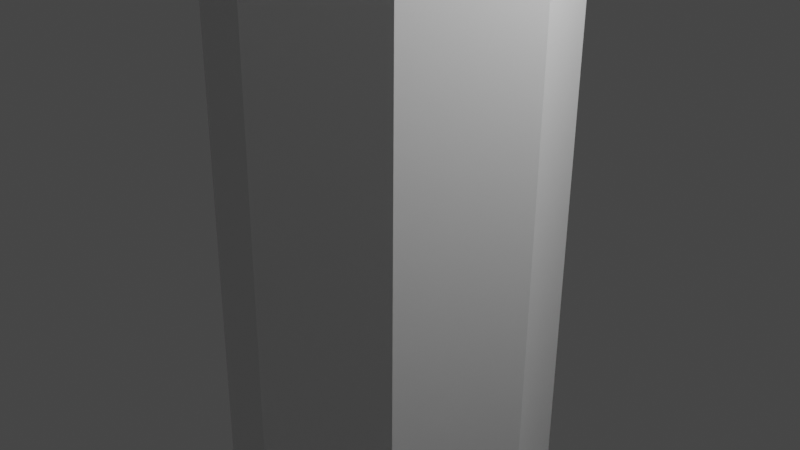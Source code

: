 # Source: tree-cut-1.blend  (saved by Blender 2.82.7; exported with 4.5.12 LTS)
import bpy
from mathutils import Matrix  # noqa: F401  (used for matrix-valued properties, if any)

bpy.ops.wm.read_factory_settings(use_empty=True)
scene = bpy.context.scene
scene.name = 'Scene'

# ---- collections
col_collection = bpy.data.collections.new('Collection'); scene.collection.children.link(col_collection)

# ---- materials (node trees are filled in below, after node groups)
mat_default_obj = bpy.data.materials.new('Default OBJ')
mat_default_obj.use_transparent_shadow = False

# ---- material node trees
mat_default_obj.use_nodes = True; mat_default_obj.node_tree.nodes.clear()
_N = mat_default_obj.node_tree.nodes; _L = mat_default_obj.node_tree.links
n0 = _N.new('ShaderNodeOutputMaterial'); n0.name = 'Material Output'; n0.location = (300, 300)
n1 = _N.new('ShaderNodeBsdfPrincipled'); n1.name = 'Principled BSDF'; n1.location = (10, 300)
n1.distribution = 'GGX'
n1.subsurface_method = 'BURLEY'
n1.inputs[3].default_value = 1.45
n1.inputs[27].default_value = (0.0, 0.0, 0.0, 1.0)
n1.inputs[28].default_value = 1.0
_L.new(n1.outputs[0], n0.inputs[0])
n0.is_active_output = True

# ---- world
world_world = bpy.data.worlds.new('World'); scene.world = world_world
world_world.use_nodes = True; world_world.node_tree.nodes.clear()
_N = world_world.node_tree.nodes; _L = world_world.node_tree.links
n0 = _N.new('ShaderNodeOutputWorld'); n0.name = 'World Output'; n0.location = (300, 300)
n1 = _N.new('ShaderNodeBackground'); n1.name = 'Background'; n1.location = (10, 300)
n1.inputs[0].default_value = (0.05088, 0.05088, 0.05088, 1.0)
_L.new(n1.outputs[0], n0.inputs[0])
n0.is_active_output = True
world_world.color = (0.05088, 0.05088, 0.05088)
world_world.use_sun_shadow = False
world_world.sun_shadow_jitter_overblur = 0.0

# ---- cameras
cam_camera = bpy.data.cameras.new('Camera')
cam_camera.clip_end = 100.0
cam_camera.ortho_scale = 7.314

# ---- lights
light_light = bpy.data.lights.new('Light', 'POINT')
light_light.transmission_factor = 0.0
light_light.energy = 1000.0
light_light.shadow_soft_size = 0.1
light_light.shadow_maximum_resolution = 0.006
light_light.use_absolute_resolution = True

# ---- meshes
me_tree1_opt = bpy.data.meshes.new('tree1-opt')
me_tree1_opt.from_pydata([(-0.02421, -1.825, -3.519), (0.3833, -1.896, 9.176), (-0.8972, -1.423, 9.231), (-1.305, -1.352, -3.464), (-1.468, -0.1825, 9.262), (-1.876, -0.1112, -3.433), (-0.9952, 1.099, 9.252), (-1.403, 1.17, -3.443), (0.2446, 1.671, 9.205), (-0.1629, 1.742, -3.489), (1.525, 1.198, 9.151), (1.118, 1.269, -3.544), (2.096, -0.04276, 9.119), (1.689, 0.02857, -3.576), (1.216, -1.253, -3.565), (1.623, -1.324, 9.129), (1.357, -2.333, 34.99), (1.525, -0.4002, 41.07), (1.467, -0.3784, 41.07), (0.01375, -1.682, 35.79), (1.44, -0.3214, 41.07), (-0.7772, -0.3576, 35.09), (1.462, -0.2626, 41.07), (-0.091, 1.012, 35.81), (1.519, -0.2363, 41.07), (1.197, 1.779, 35.02), (1.578, -0.258, 41.06), (2.601, 1.118, 35.7), (1.604, -0.315, 41.06), (3.332, -0.1964, 34.92), (2.706, -1.576, 35.68), (1.582, -0.3739, 41.06), (0.5759, -8.426, 10.16), (0.6634, -5.19, 14.88), (-2.68, -3.583, 15.77), (-4.953, -5.774, 10.52), (0.7352, -7.285, 14.63), (0.8335, -4.325, 19.97), (-1.909, -3.006, 20.84), (-4.008, -5.009, 15.58), (0.8901, -6.029, 19.72), (1.004, -3.461, 25.06), (-1.139, -2.428, 25.9), (-2.991, -4.165, 20.63), (1.045, -4.786, 24.81), (1.174, -2.597, 30.14), (-0.3682, -1.851, 30.96), (-1.983, -3.33, 25.68), (1.203, -3.606, 29.9), (1.344, -1.733, 35.23), (0.4023, -1.274, 36.02), (-1.014, -2.537, 30.74), (-4.578, -0.3383, 15.13), (-8.062, -0.4308, 10.39), (-3.475, -0.3376, 20.17), (-6.683, -0.4188, 14.97), (-2.372, -0.337, 25.21), (-5.188, -0.4028, 20.0), (-1.269, -0.3363, 30.26), (-3.707, -0.3873, 25.03), (-0.1658, -0.3356, 35.3), (-2.288, -0.3742, 30.06), (-2.937, 3.033, 15.83), (-5.377, 5.128, 10.61), (-2.121, 2.433, 20.88), (-4.372, 4.354, 15.66), (-1.304, 1.832, 25.93), (-3.29, 3.507, 20.69), (-0.488, 1.232, 30.98), (-2.216, 2.669, 25.73), (0.3283, 0.6316, 36.03), (-1.185, 1.87, 30.77), (0.2708, 4.909, 14.97), (-0.07112, 8.216, 10.17), (0.5107, 3.975, 20.04), (0.1796, 7.007, 14.75), (0.7507, 3.042, 25.11), (0.4348, 5.682, 19.81), (0.9906, 2.109, 30.18), (0.6894, 4.37, 24.88), (1.231, 1.175, 35.26), (0.9417, 3.121, 29.95), (3.674, 3.292, 15.57), (5.517, 5.556, 10.18), (3.313, 2.646, 20.66), (4.983, 4.721, 15.28), (2.953, 1.999, 25.76), (4.376, 3.808, 20.39), (2.592, 1.353, 30.86), (3.778, 2.904, 25.49), (2.232, 0.7062, 35.96), (3.218, 2.042, 30.6), (5.512, 0.05739, 14.72), (8.567, 0.2218, 9.273), (4.819, -0.01237, 19.84), (7.598, 0.1412, 14.4), (4.126, -0.08213, 24.95), (6.513, 0.05606, 19.53), (3.433, -0.1519, 30.07), (5.442, -0.02851, 24.66), (2.74, -0.2217, 35.18), (4.433, -0.1107, 29.79), (5.941, -5.347, 10.09), (3.931, -3.324, 15.51), (5.347, -4.642, 15.2), (3.525, -2.793, 20.62), (4.675, -3.864, 20.32), (3.119, -2.261, 25.73), (4.011, -3.095, 25.44), (2.712, -1.73, 30.83), (3.39, -2.365, 30.56), (2.306, -1.199, 35.94), (1.403, -0.3039, 40.14), (0.05728, -1.843, 3.093), (0.06943, -0.07232, 3.968), (0.1509, -0.08202, 2.081), (0.05728, -1.843, 3.093), (-1.223, -1.37, 3.148), (-1.223, -1.37, 3.148), (-1.794, -0.1297, 3.179), (-1.794, -0.1297, 3.179), (-1.321, 1.152, 3.169), (-1.321, 1.152, 3.169), (-0.0814, 1.724, 3.123), (-0.0814, 1.724, 3.123), (1.199, 1.251, 3.068), (1.199, 1.251, 3.068), (1.77, 0.01009, 3.037), (1.77, 0.01009, 3.037), (1.297, -1.271, 3.047), (1.297, -1.271, 3.047)], [], [(116, 1, 2, 117), (117, 2, 4, 119), (119, 4, 6, 121), (121, 6, 8, 123), (123, 8, 10, 125), (125, 10, 12, 127), (130, 15, 1, 116), (127, 12, 15, 130), (16, 17, 18, 19), (19, 18, 20, 21), (21, 20, 22, 23), (23, 22, 24, 25), (25, 24, 26, 27), (27, 26, 28, 29), (30, 31, 17, 16), (29, 28, 31, 30), (18, 17, 31, 28, 26, 24, 22, 20), (32, 33, 34, 35), (36, 37, 38, 39), (40, 41, 42, 43), (44, 45, 46, 47), (48, 49, 50, 51), (35, 34, 52, 53), (39, 38, 54, 55), (43, 42, 56, 57), (47, 46, 58, 59), (51, 50, 60, 61), (53, 52, 62, 63), (55, 54, 64, 65), (57, 56, 66, 67), (59, 58, 68, 69), (61, 60, 70, 71), (63, 62, 72, 73), (65, 64, 74, 75), (67, 66, 76, 77), (69, 68, 78, 79), (71, 70, 80, 81), (73, 72, 82, 83), (75, 74, 84, 85), (77, 76, 86, 87), (79, 78, 88, 89), (81, 80, 90, 91), (83, 82, 92, 93), (85, 84, 94, 95), (87, 86, 96, 97), (89, 88, 98, 99), (91, 90, 100, 101), (102, 103, 33, 32), (104, 105, 37, 36), (106, 107, 41, 40), (108, 109, 45, 44), (110, 111, 49, 48), (93, 92, 103, 102), (95, 94, 105, 104), (97, 96, 107, 106), (99, 98, 109, 108), (101, 100, 111, 110), (15, 102, 32, 1), (2, 1, 32, 35), (4, 2, 35, 53), (6, 4, 53, 63), (8, 6, 63, 73), (10, 8, 73, 83), (12, 10, 83, 93), (15, 12, 93, 102), (103, 92, 95, 104), (103, 104, 36, 33), (34, 33, 36, 39), (52, 34, 39, 55), (62, 52, 55, 65), (72, 62, 65, 75), (82, 72, 75, 85), (92, 82, 85, 95), (25, 80, 70, 23), (27, 90, 80, 25), (29, 100, 90, 27), (30, 111, 100, 29), (30, 16, 49, 111), (19, 50, 49, 16), (21, 60, 50, 19), (23, 70, 60, 21), (78, 68, 71, 81), (88, 78, 81, 91), (98, 88, 91, 101), (109, 98, 101, 110), (109, 110, 48, 45), (46, 45, 48, 51), (58, 46, 51, 61), (68, 58, 61, 71), (66, 56, 59, 69), (76, 66, 69, 79), (86, 76, 79, 89), (96, 86, 89, 99), (107, 96, 99, 108), (107, 108, 44, 41), (42, 41, 44, 47), (56, 42, 47, 59), (64, 54, 57, 67), (74, 64, 67, 77), (84, 74, 77, 87), (94, 84, 87, 97), (105, 94, 97, 106), (105, 106, 40, 37), (38, 37, 40, 43), (54, 38, 43, 57), (10, 112, 12), (112, 15, 12), (8, 112, 10), (8, 6, 112), (4, 112, 6), (4, 2, 112), (112, 2, 1), (1, 15, 112), (13, 128, 129, 14), (128, 114, 129), (115, 127, 130), (14, 129, 113, 0), (129, 114, 113), (115, 130, 116), (11, 126, 128, 13), (126, 114, 128), (115, 125, 127), (9, 124, 126, 11), (124, 114, 126), (115, 123, 125), (7, 122, 124, 9), (122, 114, 124), (115, 121, 123), (5, 120, 122, 7), (120, 114, 122), (115, 119, 121), (3, 118, 120, 5), (118, 114, 120), (115, 117, 119), (0, 113, 118, 3), (113, 114, 118), (115, 116, 117)])
_ca = me_tree1_opt.color_attributes.new('Col', 'BYTE_COLOR', 'CORNER')
_ca.data.foreach_set('color', [0.0003035, 0.0006071, 0.0003035, 1.0, 0.0, 0.0003035, 0.0, 1.0, 0.0, 0.0, 0.0, 1.0, 0.0, 0.0003035, 0.0003035, 1.0, 0.0, 0.0003035, 0.0003035, 1.0, 0.0, 0.0, 0.0, 1.0, 0.0, 0.0003035, 0.0, 1.0, 0.0, 0.0006071, 0.0003035, 1.0, 0.0, 0.0006071, 0.0003035, 1.0, 0.0, 0.0003035, 0.0, 1.0, 0.0, 0.0, 0.0, 1.0, 0.0, 0.0003035, 0.0003035, 1.0, 0.0, 0.0003035, 0.0003035, 1.0, 0.0, 0.0, 0.0, 1.0, 0.0, 0.0003035, 0.0, 1.0, 0.0, 0.0006071, 0.0003035, 1.0, 0.0, 0.0006071, 0.0003035, 1.0, 0.0, 0.0003035, 0.0, 1.0, 0.0, 0.0, 0.0, 1.0, 0.0, 0.0003035, 0.0003035, 1.0, 0.0, 0.0003035, 0.0003035, 1.0, 0.0, 0.0, 0.0, 1.0, 0.0, 0.0003035, 0.0, 1.0, 0.0, 0.0006071, 0.0003035, 1.0, 0.0003035, 0.0003035, 0.0003035, 1.0, 0.0, 0.0, 0.0, 1.0, 0.0, 0.0003035, 0.0, 1.0, 0.0003035, 0.0006071, 0.0003035, 1.0, 0.0, 0.0006071, 0.0003035, 1.0, 0.0, 0.0003035, 0.0, 1.0, 0.0, 0.0, 0.0, 1.0, 0.0003035, 0.0003035, 0.0003035, 1.0, 0.0, 0.0319, 0.006512, 1.0, 0.0, 0.02029, 0.003347, 1.0, 0.0, 0.0185, 0.003347, 1.0, 0.0, 0.03071, 0.004391, 1.0, 0.0, 0.03071, 0.004391, 1.0, 0.0, 0.0185, 0.003347, 1.0, 0.0, 0.02029, 0.003347, 1.0, 0.0, 0.02956, 0.006049, 1.0, 0.0, 0.02956, 0.006049, 1.0, 0.0, 0.02029, 0.003347, 1.0, 0.0, 0.0185, 0.003347, 1.0, 0.0, 0.03689, 0.004391, 1.0, 0.0, 0.03689, 0.004391, 1.0, 0.0, 0.0185, 0.003347, 1.0, 0.0, 0.02029, 0.003347, 1.0, 0.0, 0.0331, 0.006512, 1.0, 0.0, 0.0331, 0.006512, 1.0, 0.0, 0.02029, 0.003347, 1.0, 0.0, 0.01764, 0.003347, 1.0, 0.0, 0.02843, 0.004777, 1.0, 0.0, 0.02843, 0.004777, 1.0, 0.0, 0.01764, 0.003347, 1.0, 0.0, 0.01938, 0.003347, 1.0, 0.0, 0.02956, 0.005605, 1.0, 0.0, 0.03689, 0.004391, 1.0, 0.0, 0.01764, 0.003347, 1.0, 0.0, 0.02029, 0.003347, 1.0, 0.0, 0.0319, 0.006512, 1.0, 0.0, 0.02956, 0.005605, 1.0, 0.0, 0.01938, 0.003347, 1.0, 0.0, 0.01764, 0.003347, 1.0, 0.0, 0.03689, 0.004391, 1.0, 0.0, 0.0185, 0.003347, 1.0, 0.0, 0.02029, 0.003347, 1.0, 0.0, 0.01764, 0.003347, 1.0, 0.0, 0.01938, 0.003347, 1.0, 0.0, 0.01764, 0.003347, 1.0, 0.0, 0.02029, 0.003347, 1.0, 0.0, 0.0185, 0.003347, 1.0, 0.0, 0.02029, 0.003347, 1.0, 0.0, 0.02416, 0.01229, 1.0, 0.0, 0.004025, 0.001214, 1.0, 0.0, 0.003035, 0.001214, 1.0, 0.0, 0.03955, 0.008568, 1.0, 0.0, 0.06125, 0.01444, 1.0, 0.0, 0.004025, 0.001214, 1.0, 0.0, 0.002732, 0.0009106, 1.0, 0.0, 0.02624, 0.003035, 1.0, 0.0, 0.04519, 0.003035, 1.0, 0.0, 0.004391, 0.001214, 1.0, 0.0, 0.002428, 0.0009106, 1.0, 0.0, 0.02416, 0.007499, 1.0, 0.0, 0.0382, 0.009134, 1.0, 0.0, 0.004025, 0.001214, 1.0, 0.0, 0.001214, 0.0003035, 1.0, 0.0, 0.01444, 0.003035, 1.0, 0.0, 0.02315, 0.003677, 1.0, 0.0, 0.005605, 0.001518, 1.0, 0.0, 0.002125, 0.0006071, 1.0, 0.0, 0.01161, 0.003677, 1.0, 0.0, 0.03955, 0.008568, 1.0, 0.0, 0.003035, 0.001214, 1.0, 0.0, 0.004025, 0.001214, 1.0, 0.0, 0.04092, 0.003035, 1.0, 0.0, 0.02624, 0.003035, 1.0, 0.0, 0.002732, 0.0009106, 1.0, 0.0, 0.004025, 0.001518, 1.0, 0.0, 0.05286, 0.01681, 1.0, 0.0, 0.02416, 0.007499, 1.0, 0.0, 0.002428, 0.0009106, 1.0, 0.0, 0.004391, 0.001518, 1.0, 0.0, 0.04519, 0.003035, 1.0, 0.0, 0.01444, 0.003035, 1.0, 0.0, 0.001214, 0.0003035, 1.0, 0.0, 0.004025, 0.001214, 1.0, 0.0, 0.04092, 0.009134, 1.0, 0.0, 0.01161, 0.003677, 1.0, 0.0, 0.002125, 0.0006071, 1.0, 0.0, 0.005605, 0.001821, 1.0, 0.0, 0.02315, 0.004025, 1.0, 0.0, 0.04092, 0.003035, 1.0, 0.0, 0.004025, 0.001214, 1.0, 0.0, 0.003347, 0.001214, 1.0, 0.0, 0.04667, 0.01096, 1.0, 0.0, 0.05286, 0.01681, 1.0, 0.0, 0.004025, 0.001518, 1.0, 0.0, 0.003035, 0.0009106, 1.0, 0.0, 0.02315, 0.003347, 1.0, 0.0, 0.04519, 0.003035, 1.0, 0.0, 0.004391, 0.001518, 1.0, 0.0, 0.002428, 0.0009106, 1.0, 0.0, 0.02122, 0.004777, 1.0, 0.0, 0.04092, 0.009134, 1.0, 0.0, 0.004025, 0.001214, 1.0, 0.0, 0.001214, 0.0003035, 1.0, 0.0, 0.01444, 0.003035, 1.0, 0.0, 0.02315, 0.004025, 1.0, 0.0, 0.005605, 0.001821, 1.0, 0.0, 0.002125, 0.0006071, 1.0, 0.0, 0.01229, 0.003347, 1.0, 0.0, 0.04667, 0.01096, 1.0, 0.0, 0.003347, 0.001214, 1.0, 0.0, 0.004025, 0.001518, 1.0, 0.0, 0.02519, 0.01444, 1.0, 0.0, 0.02315, 0.003347, 1.0, 0.0, 0.003035, 0.0009106, 1.0, 0.0, 0.004777, 0.001821, 1.0, 0.0, 0.05951, 0.01229, 1.0, 0.0, 0.02122, 0.004777, 1.0, 0.0, 0.002428, 0.0009106, 1.0, 0.0, 0.004777, 0.001518, 1.0, 0.0, 0.03689, 0.003677, 1.0, 0.0, 0.01444, 0.003035, 1.0, 0.0, 0.001214, 0.0003035, 1.0, 0.0, 0.004025, 0.001214, 1.0, 0.0, 0.02732, 0.006049, 1.0, 0.0, 0.01229, 0.003347, 1.0, 0.0, 0.002125, 0.0006071, 1.0, 0.0, 0.005605, 0.001821, 1.0, 0.0, 0.02315, 0.004025, 1.0, 0.0, 0.02519, 0.01444, 1.0, 0.0, 0.004025, 0.001518, 1.0, 0.0, 0.003347, 0.001214, 1.0, 0.0, 0.0382, 0.009134, 1.0, 0.0, 0.05951, 0.01229, 1.0, 0.0, 0.004777, 0.001821, 1.0, 0.0, 0.003035, 0.001214, 1.0, 0.0, 0.02315, 0.003677, 1.0, 0.0, 0.03689, 0.003677, 1.0, 0.0, 0.004777, 0.001518, 1.0, 0.0, 0.002428, 0.0009106, 1.0, 0.0, 0.02029, 0.004777, 1.0, 0.0, 0.02732, 0.006049, 1.0, 0.0, 0.004025, 0.001214, 1.0, 0.0, 0.001214, 0.0003035, 1.0, 0.0, 0.01444, 0.003347, 1.0, 0.0, 0.02315, 0.004025, 1.0, 0.0, 0.005605, 0.001821, 1.0, 0.0, 0.002125, 0.0006071, 1.0, 0.0, 0.01229, 0.003035, 1.0, 0.0, 0.0382, 0.009134, 1.0, 0.0, 0.003347, 0.001214, 1.0, 0.0, 0.004777, 0.001518, 1.0, 0.0, 0.04374, 0.002732, 1.0, 0.0, 0.02315, 0.003677, 1.0, 0.0, 0.003035, 0.001214, 1.0, 0.0, 0.005182, 0.001821, 1.0, 0.0, 0.04231, 0.009721, 1.0, 0.0, 0.02029, 0.004777, 1.0, 0.0, 0.002428, 0.0009106, 1.0, 0.0, 0.004391, 0.001518, 1.0, 0.0, 0.03071, 0.003677, 1.0, 0.0, 0.01444, 0.003347, 1.0, 0.0, 0.001214, 0.0003035, 1.0, 0.0, 0.004025, 0.001214, 1.0, 0.0, 0.02843, 0.005605, 1.0, 0.0, 0.01229, 0.003035, 1.0, 0.0, 0.002125, 0.0006071, 1.0, 0.0, 0.005605, 0.001821, 1.0, 0.0, 0.02315, 0.004025, 1.0, 0.0, 0.0319, 0.003035, 1.0, 0.0, 0.003347, 0.001214, 1.0, 0.0, 0.004025, 0.001214, 1.0, 0.0, 0.02416, 0.01229, 1.0, 0.0, 0.02519, 0.005605, 1.0, 0.0, 0.003035, 0.0009106, 1.0, 0.0, 0.004025, 0.001214, 1.0, 0.0, 0.06125, 0.01444, 1.0, 0.0, 0.016, 0.004777, 1.0, 0.0, 0.002428, 0.0009106, 1.0, 0.0, 0.004391, 0.001214, 1.0, 0.0, 0.04519, 0.003035, 1.0, 0.0, 0.01681, 0.004025, 1.0, 0.0, 0.001214, 0.0003035, 1.0, 0.0, 0.004025, 0.001214, 1.0, 0.0, 0.0382, 0.009134, 1.0, 0.0, 0.01229, 0.003035, 1.0, 0.0, 0.002125, 0.0006071, 1.0, 0.0, 0.005605, 0.001518, 1.0, 0.0, 0.02315, 0.003677, 1.0, 0.0, 0.04374, 0.002732, 1.0, 0.0, 0.004777, 0.001518, 1.0, 0.0, 0.003347, 0.001214, 1.0, 0.0, 0.0319, 0.003035, 1.0, 0.0, 0.04231, 0.009721, 1.0, 0.0, 0.005182, 0.001821, 1.0, 0.0, 0.003035, 0.0009106, 1.0, 0.0, 0.02519, 0.005605, 1.0, 0.0, 0.03071, 0.003677, 1.0, 0.0, 0.004391, 0.001518, 1.0, 0.0, 0.002428, 0.0009106, 1.0, 0.0, 0.016, 0.004777, 1.0, 0.0, 0.02843, 0.005605, 1.0, 0.0, 0.004025, 0.001214, 1.0, 0.0, 0.001214, 0.0003035, 1.0, 0.0, 0.01681, 0.004025, 1.0, 0.0, 0.02315, 0.004025, 1.0, 0.0, 0.005605, 0.001821, 1.0, 0.0, 0.002125, 0.0006071, 1.0, 0.0, 0.01229, 0.003035, 1.0, 0.0, 0.0, 0.0, 1.0, 0.0, 0.0319, 0.003035, 1.0, 0.0, 0.02416, 0.01229, 1.0, 0.0, 0.0003035, 0.0, 1.0, 0.0, 0.0, 0.0, 1.0, 0.0, 0.0003035, 0.0, 1.0, 0.0, 0.02416, 0.01229, 1.0, 0.0, 0.03955, 0.008568, 1.0, 0.0, 0.0003035, 0.0, 1.0, 0.0, 0.0, 0.0, 1.0, 0.0, 0.03955, 0.008568, 1.0, 0.0, 0.04092, 0.003035, 1.0, 0.0, 0.0, 0.0, 1.0, 0.0, 0.0003035, 0.0, 1.0, 0.0, 0.04092, 0.003035, 1.0, 0.0, 0.04667, 0.01096, 1.0, 0.0, 0.0003035, 0.0, 1.0, 0.0, 0.0, 0.0, 1.0, 0.0, 0.04667, 0.01096, 1.0, 0.0, 0.02519, 0.01444, 1.0, 0.0, 0.0, 0.0, 1.0, 0.0, 0.0003035, 0.0, 1.0, 0.0, 0.02519, 0.01444, 1.0, 0.0, 0.0382, 0.009134, 1.0, 0.0, 0.0003035, 0.0, 1.0, 0.0, 0.0, 0.0, 1.0, 0.0, 0.0382, 0.009134, 1.0, 0.0, 0.04374, 0.002732, 1.0, 0.0, 0.0, 0.0, 1.0, 0.0, 0.0003035, 0.0, 1.0, 0.0, 0.04374, 0.002732, 1.0, 0.0, 0.0319, 0.003035, 1.0, 0.0, 0.003347, 0.001214, 1.0, 0.0, 0.004777, 0.001518, 1.0, 0.0, 0.04231, 0.009721, 1.0, 0.0, 0.02519, 0.005605, 1.0, 0.0, 0.003347, 0.001214, 1.0, 0.0, 0.02519, 0.005605, 1.0, 0.0, 0.06125, 0.01444, 1.0, 0.0, 0.004025, 0.001214, 1.0, 0.0, 0.003035, 0.001214, 1.0, 0.0, 0.004025, 0.001214, 1.0, 0.0, 0.06125, 0.01444, 1.0, 0.0, 0.02624, 0.003035, 1.0, 0.0, 0.004025, 0.001214, 1.0, 0.0, 0.003035, 0.001214, 1.0, 0.0, 0.02624, 0.003035, 1.0, 0.0, 0.05286, 0.01681, 1.0, 0.0, 0.003347, 0.001214, 1.0, 0.0, 0.004025, 0.001214, 1.0, 0.0, 0.05286, 0.01681, 1.0, 0.0, 0.02315, 0.003347, 1.0, 0.0, 0.004025, 0.001518, 1.0, 0.0, 0.003347, 0.001214, 1.0, 0.0, 0.02315, 0.003347, 1.0, 0.0, 0.05951, 0.01229, 1.0, 0.0, 0.003347, 0.001214, 1.0, 0.0, 0.004025, 0.001518, 1.0, 0.0, 0.05951, 0.01229, 1.0, 0.0, 0.02315, 0.003677, 1.0, 0.0, 0.004777, 0.001518, 1.0, 0.0, 0.003347, 0.001214, 1.0, 0.0, 0.02315, 0.003677, 1.0, 0.0, 0.04231, 0.009721, 1.0, 0.0, 0.0331, 0.006512, 1.0, 0.0, 0.005605, 0.001821, 1.0, 0.0, 0.002125, 0.0006071, 1.0, 0.0, 0.03689, 0.004391, 1.0, 0.0, 0.02843, 0.004777, 1.0, 0.0, 0.002125, 0.0006071, 1.0, 0.0, 0.005605, 0.001821, 1.0, 0.0, 0.0331, 0.006512, 1.0, 0.0, 0.02956, 0.005605, 1.0, 0.0, 0.005605, 0.001821, 1.0, 0.0, 0.002125, 0.0006071, 1.0, 0.0, 0.02843, 0.004777, 1.0, 0.0, 0.03689, 0.004391, 1.0, 0.0, 0.002125, 0.0006071, 1.0, 0.0, 0.005605, 0.001821, 1.0, 0.0, 0.02956, 0.005605, 1.0, 0.0, 0.03689, 0.004391, 1.0, 0.0, 0.0319, 0.006512, 1.0, 0.0, 0.005605, 0.001518, 1.0, 0.0, 0.002125, 0.0006071, 1.0, 0.0, 0.03071, 0.004391, 1.0, 0.0, 0.002125, 0.0006071, 1.0, 0.0, 0.005605, 0.001518, 1.0, 0.0, 0.0319, 0.006512, 1.0, 0.0, 0.02956, 0.006049, 1.0, 0.0, 0.005605, 0.001821, 1.0, 0.0, 0.002125, 0.0006071, 1.0, 0.0, 0.03071, 0.004391, 1.0, 0.0, 0.03689, 0.004391, 1.0, 0.0, 0.002125, 0.0006071, 1.0, 0.0, 0.005605, 0.001821, 1.0, 0.0, 0.02956, 0.006049, 1.0, 0.0, 0.004025, 0.001214, 1.0, 0.0, 0.001214, 0.0003035, 1.0, 0.0, 0.01229, 0.003347, 1.0, 0.0, 0.02315, 0.004025, 1.0, 0.0, 0.001214, 0.0003035, 1.0, 0.0, 0.004025, 0.001214, 1.0, 0.0, 0.02315, 0.004025, 1.0, 0.0, 0.01229, 0.003035, 1.0, 0.0, 0.004025, 0.001214, 1.0, 0.0, 0.001214, 0.0003035, 1.0, 0.0, 0.01229, 0.003035, 1.0, 0.0, 0.02315, 0.004025, 1.0, 0.0, 0.001214, 0.0003035, 1.0, 0.0, 0.004025, 0.001214, 1.0, 0.0, 0.02315, 0.004025, 1.0, 0.0, 0.01229, 0.003035, 1.0, 0.0, 0.001214, 0.0003035, 1.0, 0.0, 0.01229, 0.003035, 1.0, 0.0, 0.02315, 0.003677, 1.0, 0.0, 0.004025, 0.001214, 1.0, 0.0, 0.001214, 0.0003035, 1.0, 0.0, 0.004025, 0.001214, 1.0, 0.0, 0.02315, 0.003677, 1.0, 0.0, 0.01161, 0.003677, 1.0, 0.0, 0.004025, 0.001214, 1.0, 0.0, 0.001214, 0.0003035, 1.0, 0.0, 0.01161, 0.003677, 1.0, 0.0, 0.02315, 0.004025, 1.0, 0.0, 0.001214, 0.0003035, 1.0, 0.0, 0.004025, 0.001214, 1.0, 0.0, 0.02315, 0.004025, 1.0, 0.0, 0.01229, 0.003347, 1.0, 0.0, 0.002428, 0.0009106, 1.0, 0.0, 0.004391, 0.001518, 1.0, 0.0, 0.04092, 0.009134, 1.0, 0.0, 0.01444, 0.003035, 1.0, 0.0, 0.004777, 0.001518, 1.0, 0.0, 0.002428, 0.0009106, 1.0, 0.0, 0.01444, 0.003035, 1.0, 0.0, 0.02732, 0.006049, 1.0, 0.0, 0.002428, 0.0009106, 1.0, 0.0, 0.004777, 0.001518, 1.0, 0.0, 0.02732, 0.006049, 1.0, 0.0, 0.01444, 0.003347, 1.0, 0.0, 0.004391, 0.001518, 1.0, 0.0, 0.002428, 0.0009106, 1.0, 0.0, 0.01444, 0.003347, 1.0, 0.0, 0.02843, 0.005605, 1.0, 0.0, 0.002428, 0.0009106, 1.0, 0.0, 0.004391, 0.001518, 1.0, 0.0, 0.02843, 0.005605, 1.0, 0.0, 0.01681, 0.004025, 1.0, 0.0, 0.002428, 0.0009106, 1.0, 0.0, 0.01681, 0.004025, 1.0, 0.0, 0.0382, 0.009134, 1.0, 0.0, 0.004391, 0.001214, 1.0, 0.0, 0.002428, 0.0009106, 1.0, 0.0, 0.004391, 0.001214, 1.0, 0.0, 0.0382, 0.009134, 1.0, 0.0, 0.01444, 0.003035, 1.0, 0.0, 0.004391, 0.001518, 1.0, 0.0, 0.002428, 0.0009106, 1.0, 0.0, 0.01444, 0.003035, 1.0, 0.0, 0.04092, 0.009134, 1.0, 0.0, 0.003035, 0.0009106, 1.0, 0.0, 0.004025, 0.001518, 1.0, 0.0, 0.04519, 0.003035, 1.0, 0.0, 0.02122, 0.004777, 1.0, 0.0, 0.004777, 0.001821, 1.0, 0.0, 0.003035, 0.0009106, 1.0, 0.0, 0.02122, 0.004777, 1.0, 0.0, 0.03689, 0.003677, 1.0, 0.0, 0.003035, 0.001214, 1.0, 0.0, 0.004777, 0.001821, 1.0, 0.0, 0.03689, 0.003677, 1.0, 0.0, 0.02029, 0.004777, 1.0, 0.0, 0.005182, 0.001821, 1.0, 0.0, 0.003035, 0.001214, 1.0, 0.0, 0.02029, 0.004777, 1.0, 0.0, 0.03071, 0.003677, 1.0, 0.0, 0.003035, 0.0009106, 1.0, 0.0, 0.005182, 0.001821, 1.0, 0.0, 0.03071, 0.003677, 1.0, 0.0, 0.016, 0.004777, 1.0, 0.0, 0.003035, 0.0009106, 1.0, 0.0, 0.016, 0.004777, 1.0, 0.0, 0.04519, 0.003035, 1.0, 0.0, 0.004025, 0.001214, 1.0, 0.0, 0.002732, 0.0009106, 1.0, 0.0, 0.004025, 0.001214, 1.0, 0.0, 0.04519, 0.003035, 1.0, 0.0, 0.02416, 0.007499, 1.0, 0.0, 0.004025, 0.001518, 1.0, 0.0, 0.002732, 0.0009106, 1.0, 0.0, 0.02416, 0.007499, 1.0, 0.0, 0.04519, 0.003035, 1.0, 0.0, 0.0, 0.0, 1.0, 0.0, 0.0, 0.0, 1.0, 0.0, 0.0003035, 0.0, 1.0, 0.0, 0.0, 0.0, 1.0, 0.0, 0.0, 0.0, 1.0, 0.0, 0.0003035, 0.0, 1.0, 0.0, 0.0003035, 0.0, 1.0, 0.0, 0.0, 0.0, 1.0, 0.0, 0.0, 0.0, 1.0, 0.0, 0.0003035, 0.0, 1.0, 0.0, 0.0, 0.0, 1.0, 0.0, 0.0, 0.0, 1.0, 0.0, 0.0003035, 0.0, 1.0, 0.0, 0.0, 0.0, 1.0, 0.0, 0.0, 0.0, 1.0, 0.0, 0.0003035, 0.0, 1.0, 0.0, 0.0, 0.0, 1.0, 0.0, 0.0, 0.0, 1.0, 0.0, 0.0, 0.0, 1.0, 0.0, 0.0, 0.0, 1.0, 0.0, 0.0003035, 0.0, 1.0, 0.0, 0.0003035, 0.0, 1.0, 0.0, 0.0, 0.0, 1.0, 0.0, 0.0, 0.0, 1.0, 0.0003035, 0.003347, 0.001214, 1.0, 0.0003035, 0.002428, 0.001214, 1.0, 0.0003035, 0.002125, 0.0006071, 1.0, 0.0003035, 0.003035, 0.0009106, 1.0, 1.0, 0.1413, 0.0, 1.0, 1.0, 0.1413, 0.0, 1.0, 1.0, 0.1413, 0.0, 1.0, 1.0, 0.1413, 0.0, 1.0, 1.0, 0.1413, 0.0, 1.0, 1.0, 0.1413, 0.0, 1.0, 0.0003035, 0.003035, 0.0009106, 1.0, 0.0003035, 0.002125, 0.0006071, 1.0, 0.0003035, 0.002428, 0.0009106, 1.0, 0.0003035, 0.003347, 0.001214, 1.0, 1.0, 0.1413, 0.0, 1.0, 1.0, 0.1413, 0.0, 1.0, 1.0, 0.1413, 0.0, 1.0, 1.0, 0.1413, 0.0, 1.0, 1.0, 0.1413, 0.0, 1.0, 1.0, 0.1413, 0.0, 1.0, 0.0003035, 0.003035, 0.0009106, 1.0, 0.0003035, 0.002125, 0.0009106, 1.0, 0.0003035, 0.002428, 0.001214, 1.0, 0.0003035, 0.003347, 0.001214, 1.0, 1.0, 0.1413, 0.0, 1.0, 1.0, 0.1413, 0.0, 1.0, 1.0, 0.1413, 0.0, 1.0, 1.0, 0.1413, 0.0, 1.0, 1.0, 0.1413, 0.0, 1.0, 1.0, 0.1413, 0.0, 1.0, 0.0003035, 0.003035, 0.001214, 1.0, 0.0003035, 0.002428, 0.001214, 1.0, 0.0003035, 0.002125, 0.0009106, 1.0, 0.0003035, 0.003035, 0.0009106, 1.0, 1.0, 0.1413, 0.0, 1.0, 1.0, 0.1413, 0.0, 1.0, 1.0, 0.1413, 0.0, 1.0, 1.0, 0.1413, 0.0, 1.0, 1.0, 0.1413, 0.0, 1.0, 1.0, 0.1413, 0.0, 1.0, 0.0003035, 0.003035, 0.0009106, 1.0, 0.0003035, 0.002125, 0.0009106, 1.0, 0.0003035, 0.002428, 0.001214, 1.0, 0.0003035, 0.003035, 0.001214, 1.0, 1.0, 0.1413, 0.0, 1.0, 1.0, 0.1413, 0.0, 1.0, 1.0, 0.1413, 0.0, 1.0, 1.0, 0.1413, 0.0, 1.0, 1.0, 0.1413, 0.0, 1.0, 1.0, 0.1413, 0.0, 1.0, 0.0003035, 0.003035, 0.001214, 1.0, 0.0003035, 0.002428, 0.001214, 1.0, 0.0003035, 0.002125, 0.0009106, 1.0, 0.0003035, 0.003035, 0.0009106, 1.0, 1.0, 0.1413, 0.0, 1.0, 1.0, 0.1413, 0.0, 1.0, 1.0, 0.1413, 0.0, 1.0, 1.0, 0.1413, 0.0, 1.0, 1.0, 0.1413, 0.0, 1.0, 1.0, 0.1413, 0.0, 1.0, 0.0003035, 0.003035, 0.0009106, 1.0, 0.0003035, 0.002125, 0.0009106, 1.0, 0.0003035, 0.002428, 0.001214, 1.0, 0.0003035, 0.003035, 0.001214, 1.0, 1.0, 0.1413, 0.0, 1.0, 1.0, 0.1413, 0.0, 1.0, 1.0, 0.1413, 0.0, 1.0, 1.0, 0.1413, 0.0, 1.0, 1.0, 0.1413, 0.0, 1.0, 1.0, 0.1413, 0.0, 1.0, 0.0003035, 0.003347, 0.001214, 1.0, 0.0003035, 0.002428, 0.0009106, 1.0, 0.0003035, 0.002125, 0.0009106, 1.0, 0.0003035, 0.003035, 0.0009106, 1.0, 1.0, 0.1413, 0.0, 1.0, 1.0, 0.1413, 0.0, 1.0, 1.0, 0.1413, 0.0, 1.0, 1.0, 0.1413, 0.0, 1.0, 1.0, 0.1413, 0.0, 1.0, 1.0, 0.1413, 0.0, 1.0])
me_tree1_opt.materials.append(mat_default_obj)
me_tree1_opt.use_remesh_preserve_volume = False
me_tree1_opt.use_remesh_preserve_attributes = False
me_tree1_opt.use_mirror_vertex_groups = False
me_tree1_opt.update()
arm_armature = bpy.data.armatures.new('Armature')  # bones are not reproduced

# ---- objects
ob_light = bpy.data.objects.new('Light', light_light)
ob_camera = bpy.data.objects.new('Camera', cam_camera)
ob_tree1_opt = bpy.data.objects.new('tree1-opt', me_tree1_opt)
ob_armature = bpy.data.objects.new('Armature', arm_armature)

# ---- transforms, parenting, visibility, modifiers, constraints
ob_light.location = (4.076, 1.005, 5.904)
ob_light.rotation_euler = (0.6503, 0.05522, 1.866)
ob_light.lock_rotations_4d = False
ob_light.empty_display_type = 'ARROWS'
ob_light.color = (0.0, 0.0, 0.0, 0.0)
ob_light.lineart.crease_threshold = 0.0
ob_camera.location = (7.359, -6.926, 4.958)
ob_camera.rotation_euler = (1.109, 0.0, 0.8149)
ob_camera.lock_rotations_4d = False
ob_camera.empty_display_type = 'ARROWS'
ob_camera.color = (0.0, 0.0, 0.0, 0.0)
ob_camera.display_type = 'WIRE'
ob_camera.lineart.crease_threshold = 0.0
ob_tree1_opt.parent = ob_armature
ob_tree1_opt.matrix_parent_inverse = Matrix(((1.0, -0.0, 0.0, -0.0), (-0.0, 1.0, -0.0, -5.225), (0.0, -0.0, 1.0, -0.0), (-0.0, 0.0, -0.0, 1.0)))
ob_tree1_opt.location = (0.0, 0.0, 0.0)
ob_tree1_opt.rotation_euler = (-0.001034, -0.0, 0.0)
ob_tree1_opt.lineart.crease_threshold = 0.0
_vg = ob_tree1_opt.vertex_groups.new(name='Group')
for _i, _w in zip([16, 19, 21, 23, 25, 27, 29, 30, 32, 35, 36, 39, 40, 43, 44, 47, 48, 51, 53, 55, 57, 59, 61, 63, 65, 67, 69, 71, 73, 75, 77, 79, 81, 83, 85, 87, 89, 91, 93, 95, 97, 99, 101, 102, 104, 106, 108, 110], [0.9706, 0.9998, 0.9904, 0.9989, 0.9985, 0.9973, 0.9968, 0.9859, 0.9966, 0.9996, 0.9994, 0.9999, 0.9961, 0.999, 0.9999, 0.9997, 1.0, 0.9957, 0.999, 0.9799, 0.9713, 0.9992, 0.9801, 0.9111, 0.9968, 0.9816, 0.9995, 0.9967, 1.0, 0.9793, 0.9988, 0.9999, 0.9931, 0.9996, 0.9851, 0.999, 0.9905, 0.9449, 0.9908, 0.9679, 0.978, 0.9993, 0.9902, 0.9681, 0.9996, 0.9993, 0.9914, 0.9916]): _vg.add([_i], _w, 'REPLACE')
_vg = ob_tree1_opt.vertex_groups.new(name='Bone')
for _i, _w in zip([0, 3, 5, 7, 9, 11, 13, 14, 113, 115, 116, 117, 118, 119, 120, 121, 122, 123, 124, 125, 126, 127, 128, 129, 130], [0.9977, 0.9976, 0.9974, 0.9972, 0.9971, 0.9972, 0.9974, 0.9976, 0.9522, 0.9816, 0.0489, 0.04634, 0.9491, 0.04935, 0.945, 0.05325, 0.9421, 0.05771, 0.9423, 0.06033, 0.9454, 0.05864, 0.9497, 0.9525, 0.05361]): _vg.add([_i], _w, 'REPLACE')
_vg = ob_tree1_opt.vertex_groups.new(name='Bone.001')
for _i, _w in zip([1, 2, 4, 6, 8, 10, 12, 15, 16, 17, 18, 19, 20, 21, 22, 23, 24, 25, 26, 27, 28, 29, 30, 31, 32, 33, 34, 35, 36, 37, 38, 39, 40, 41, 42, 43, 44, 45, 46, 47, 48, 49, 50, 51, 52, 53, 54, 55, 56, 57, 58, 59, 60, 61, 62, 63, 64, 65, 66, 67, 68, 69, 70, 71, 72, 73, 74, 75, 76, 77, 78, 79, 80, 81, 82, 83, 84, 85, 86, 87, 88, 89, 90, 91, 92, 93, 94, 95, 96, 97, 98, 99, 100, 101, 102, 103, 104, 105, 106, 107, 108, 109, 110, 111, 112, 113, 114, 116, 117, 118, 119, 120, 121, 122, 123, 124, 125, 126, 127, 128, 129, 130], [0.9996, 0.9997, 0.9996, 0.9996, 0.9996, 0.9996, 0.9996, 0.9997, 0.9999, 1.0, 1.0, 0.9999, 1.0, 0.9999, 1.0, 0.9999, 1.0, 0.9999, 1.0, 0.9999, 1.0, 0.9999, 0.9999, 1.0, 0.9997, 0.9997, 0.9997, 0.9997, 0.9997, 0.9997, 0.9997, 0.9997, 0.9997, 0.9997, 0.9997, 0.9997, 0.9997, 0.9998, 0.9998, 0.9998, 0.9998, 0.9999, 0.9999, 0.9998, 0.9997, 0.9997, 0.9997, 0.9997, 0.9997, 0.9997, 0.9998, 0.9997, 0.9999, 0.9998, 0.9997, 0.9996, 0.9997, 0.9997, 0.9997, 0.9997, 0.9998, 0.9998, 0.9999, 0.9998, 0.9997, 0.9996, 0.9997, 0.9997, 0.9997, 0.9997, 0.9998, 0.9997, 0.9999, 0.9998, 0.9997, 0.9996, 0.9997, 0.9997, 0.9997, 0.9997, 0.9998, 0.9998, 0.9999, 0.9998, 0.9997, 0.9996, 0.9997, 0.9997, 0.9997, 0.9997, 0.9998, 0.9997, 0.9999, 0.9998, 0.9997, 0.9997, 0.9997, 0.9997, 0.9997, 0.9997, 0.9998, 0.9998, 0.9998, 0.9999, 1.0, 0.0455, 0.9864, 0.9506, 0.9518, 0.05087, 0.9503, 0.05498, 0.9467, 0.05793, 0.9423, 0.0577, 0.9397, 0.05455, 0.9414, 0.05025, 0.04505, 0.9464]): _vg.add([_i], _w, 'REPLACE')
_m = ob_tree1_opt.modifiers.new('Armature', 'ARMATURE')
_m.object = ob_armature
ob_armature.location = (0.0, 5.225, 0.0)
ob_armature.lineart.crease_threshold = 0.0

# ---- collection membership
col_collection.objects.link(ob_light)
col_collection.objects.link(ob_camera)
col_collection.objects.link(ob_tree1_opt)
col_collection.objects.link(ob_armature)

# ---- scene / render settings (as saved in the file)
scene.camera = ob_camera
scene.frame_start = 1; scene.frame_end = 250; scene.frame_set(1)
scene.render.engine = 'BLENDER_EEVEE_NEXT'
scene.cycles.use_denoising = False
scene.cycles.samples = 128
scene.cycles.sampling_pattern = 'TABULATED_SOBOL'
scene.cycles.use_adaptive_sampling = False
scene.cycles.use_light_tree = False
scene.view_settings.view_transform = 'Filmic'
bpy.context.view_layer.update()
